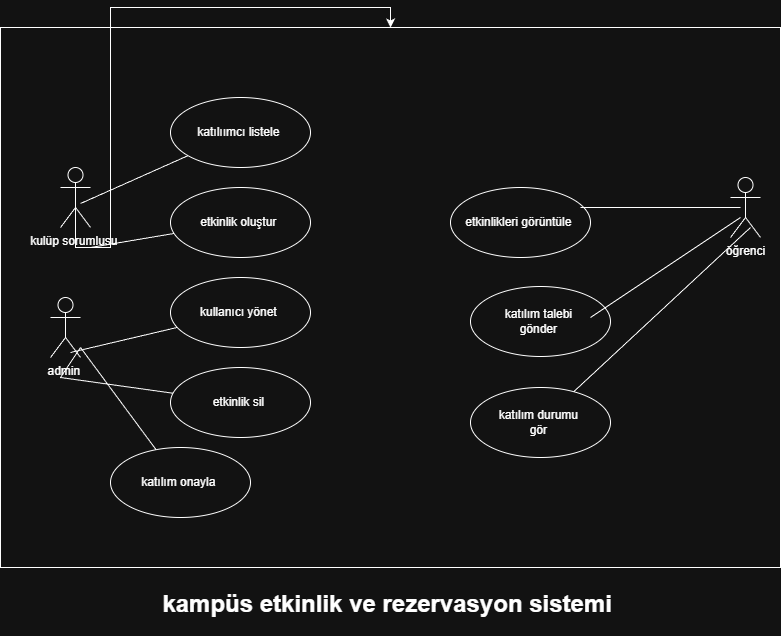

The diagram above was exported from draw.io. Its source (the exported page's mxGraphModel, read from the mxfile embedded in the PNG):
<mxGraphModel dx="2003" dy="673" grid="1" gridSize="10" guides="1" tooltips="1" connect="1" arrows="1" fold="1" page="1" pageScale="1" pageWidth="827" pageHeight="1169" math="0" shadow="0">
  <root>
    <mxCell id="0" />
    <mxCell id="1" parent="0" />
    <mxCell id="BcIuXdrQE1pxco-SKwCX-6" parent="1" style="verticalLabelPosition=bottom;verticalAlign=top;html=1;shape=mxgraph.basic.rect;fillColor2=none;strokeWidth=1;size=20;indent=5;" value="&lt;h1&gt;kampüs etkinlik ve rezervasyon sistemi&amp;nbsp;&lt;/h1&gt;" vertex="1">
      <mxGeometry height="540" width="780" x="-20" y="60" as="geometry" />
    </mxCell>
    <mxCell id="BcIuXdrQE1pxco-SKwCX-8" parent="1" style="shape=umlActor;verticalLabelPosition=bottom;verticalAlign=top;html=1;" value="öğrenci" vertex="1">
      <mxGeometry height="60" width="30" x="710" y="210" as="geometry" />
    </mxCell>
    <mxCell id="BcIuXdrQE1pxco-SKwCX-12" edge="1" parent="1" source="BcIuXdrQE1pxco-SKwCX-9" style="edgeStyle=orthogonalEdgeStyle;rounded=0;orthogonalLoop=1;jettySize=auto;html=1;exitX=0.5;exitY=0.5;exitDx=0;exitDy=0;exitPerimeter=0;" target="BcIuXdrQE1pxco-SKwCX-6">
      <mxGeometry relative="1" as="geometry" />
    </mxCell>
    <mxCell id="BcIuXdrQE1pxco-SKwCX-9" parent="1" style="shape=umlActor;verticalLabelPosition=bottom;verticalAlign=top;html=1;" value="kulüp sorumlusu&amp;nbsp;" vertex="1">
      <mxGeometry height="60" width="30" x="40" y="200" as="geometry" />
    </mxCell>
    <mxCell id="BcIuXdrQE1pxco-SKwCX-10" parent="1" style="shape=umlActor;verticalLabelPosition=bottom;verticalAlign=top;html=1;" value="admin&amp;nbsp;" vertex="1">
      <mxGeometry height="60" width="30" x="30" y="330" as="geometry" />
    </mxCell>
    <mxCell id="BcIuXdrQE1pxco-SKwCX-13" parent="1" style="ellipse;whiteSpace=wrap;html=1;" value="kullanıcı yönet&amp;nbsp;" vertex="1">
      <mxGeometry height="70" width="140" x="150" y="310" as="geometry" />
    </mxCell>
    <mxCell id="BcIuXdrQE1pxco-SKwCX-14" parent="1" style="ellipse;whiteSpace=wrap;html=1;" value="etkinlik sil&amp;nbsp;" vertex="1">
      <mxGeometry height="70" width="140" x="150" y="400" as="geometry" />
    </mxCell>
    <mxCell id="BcIuXdrQE1pxco-SKwCX-15" parent="1" style="ellipse;whiteSpace=wrap;html=1;" value="katılım onayla&amp;nbsp;" vertex="1">
      <mxGeometry height="70" width="140" x="90" y="480" as="geometry" />
    </mxCell>
    <mxCell id="BcIuXdrQE1pxco-SKwCX-16" parent="1" style="ellipse;whiteSpace=wrap;html=1;" value="katılıımcı listele&amp;nbsp;" vertex="1">
      <mxGeometry height="70" width="140" x="150" y="130" as="geometry" />
    </mxCell>
    <mxCell id="BcIuXdrQE1pxco-SKwCX-17" parent="1" style="ellipse;whiteSpace=wrap;html=1;" value="etkinlikleri görüntüle&amp;nbsp;" vertex="1">
      <mxGeometry height="70" width="140" x="430" y="220" as="geometry" />
    </mxCell>
    <mxCell id="BcIuXdrQE1pxco-SKwCX-18" parent="1" style="ellipse;whiteSpace=wrap;html=1;" value="katılım talebi&amp;nbsp;&lt;div&gt;gönder&amp;nbsp;&lt;/div&gt;" vertex="1">
      <mxGeometry height="70" width="140" x="450" y="319" as="geometry" />
    </mxCell>
    <mxCell id="BcIuXdrQE1pxco-SKwCX-19" parent="1" style="ellipse;whiteSpace=wrap;html=1;" value="katılım durumu&amp;nbsp;&lt;div&gt;gör&amp;nbsp;&lt;/div&gt;" vertex="1">
      <mxGeometry height="70" width="140" x="450" y="420" as="geometry" />
    </mxCell>
    <mxCell id="BcIuXdrQE1pxco-SKwCX-20" parent="1" style="ellipse;whiteSpace=wrap;html=1;" value="etkinlik oluştur&amp;nbsp;" vertex="1">
      <mxGeometry height="70" width="140" x="150" y="220" as="geometry" />
    </mxCell>
    <mxCell id="BcIuXdrQE1pxco-SKwCX-23" parent="1" style="line;strokeWidth=1;fillColor=none;align=left;verticalAlign=middle;spacingTop=-1;spacingLeft=3;spacingRight=3;rotatable=0;labelPosition=right;points=[];portConstraint=eastwest;strokeColor=inherit;" value="" vertex="1">
      <mxGeometry height="8" width="160" x="560" y="236" as="geometry" />
    </mxCell>
    <mxCell id="BcIuXdrQE1pxco-SKwCX-24" edge="1" parent="1" style="endArrow=none;html=1;rounded=0;" value="">
      <mxGeometry height="50" relative="1" width="50" as="geometry">
        <Array as="points">
          <mxPoint x="570" y="350" />
        </Array>
        <mxPoint x="570" y="350" as="sourcePoint" />
        <mxPoint x="720" y="250" as="targetPoint" />
      </mxGeometry>
    </mxCell>
    <mxCell id="BcIuXdrQE1pxco-SKwCX-25" edge="1" parent="1" source="BcIuXdrQE1pxco-SKwCX-19" style="endArrow=none;html=1;rounded=0;" value="">
      <mxGeometry height="50" relative="1" width="50" as="geometry">
        <mxPoint x="680" y="310" as="sourcePoint" />
        <mxPoint x="730" y="260" as="targetPoint" />
      </mxGeometry>
    </mxCell>
    <mxCell id="BcIuXdrQE1pxco-SKwCX-26" edge="1" parent="1" style="endArrow=none;html=1;rounded=0;" target="BcIuXdrQE1pxco-SKwCX-16" value="">
      <mxGeometry height="50" relative="1" width="50" as="geometry">
        <mxPoint x="60" y="236" as="sourcePoint" />
        <mxPoint x="110" y="186" as="targetPoint" />
      </mxGeometry>
    </mxCell>
    <mxCell id="BcIuXdrQE1pxco-SKwCX-27" edge="1" parent="1" style="endArrow=none;html=1;rounded=0;" target="BcIuXdrQE1pxco-SKwCX-20" value="">
      <mxGeometry height="50" relative="1" width="50" as="geometry">
        <mxPoint x="70" y="280" as="sourcePoint" />
        <mxPoint x="120" y="230" as="targetPoint" />
      </mxGeometry>
    </mxCell>
    <mxCell id="BcIuXdrQE1pxco-SKwCX-28" edge="1" parent="1" style="endArrow=none;html=1;rounded=0;" target="BcIuXdrQE1pxco-SKwCX-13" value="">
      <mxGeometry height="50" relative="1" width="50" as="geometry">
        <mxPoint x="50" y="385" as="sourcePoint" />
        <mxPoint x="100" y="335" as="targetPoint" />
      </mxGeometry>
    </mxCell>
    <mxCell id="BcIuXdrQE1pxco-SKwCX-29" edge="1" parent="1" source="BcIuXdrQE1pxco-SKwCX-14" style="endArrow=none;html=1;rounded=0;" value="">
      <mxGeometry height="50" relative="1" width="50" as="geometry">
        <Array as="points">
          <mxPoint x="40" y="410" />
        </Array>
        <mxPoint x="10" y="430" as="sourcePoint" />
        <mxPoint x="60" y="380" as="targetPoint" />
      </mxGeometry>
    </mxCell>
    <mxCell id="BcIuXdrQE1pxco-SKwCX-30" edge="1" parent="1" source="BcIuXdrQE1pxco-SKwCX-15" style="endArrow=none;html=1;rounded=0;" value="">
      <mxGeometry height="50" relative="1" width="50" as="geometry">
        <mxPoint x="10" y="430" as="sourcePoint" />
        <mxPoint x="60" y="380" as="targetPoint" />
      </mxGeometry>
    </mxCell>
  </root>
</mxGraphModel>